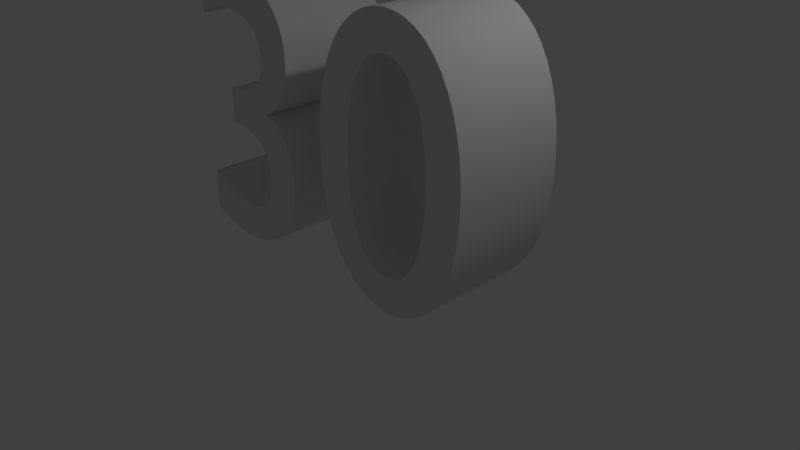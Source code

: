# Source: 30.blend  (saved by Blender 2.79.0; exported with 4.5.12 LTS)
import bpy
from mathutils import Matrix  # noqa: F401  (used for matrix-valued properties, if any)

bpy.ops.wm.read_factory_settings(use_empty=True)
scene = bpy.context.scene
scene.name = 'Scene'

# ---- collections
col_collection_1 = bpy.data.collections.new('Collection 1'); scene.collection.children.link(col_collection_1)

# ---- world
world_world = bpy.data.worlds.new('World'); scene.world = world_world
world_world.color = (0.05088, 0.05088, 0.05088)
world_world.use_sun_shadow = False
world_world.sun_shadow_jitter_overblur = 0.0
world_world.cycles.sampling_method = 'MANUAL'

# ---- cameras
cam_camera = bpy.data.cameras.new('Camera')
cam_camera.clip_end = 100.0
cam_camera.lens = 35.0
cam_camera.sensor_width = 32.0
cam_camera.sensor_height = 18.0
cam_camera.ortho_scale = 7.314
cam_camera.dof.focus_distance = 0.0
cam_camera.dof.aperture_fstop = 128.0

# ---- lights
light_lamp = bpy.data.lights.new('Lamp', 'POINT')
light_lamp.transmission_factor = 0.0
light_lamp.cutoff_distance = 30.0
light_lamp.energy = 100.0
light_lamp.shadow_buffer_clip_start = 1.001
light_lamp.shadow_soft_size = 0.1
light_lamp.shadow_maximum_resolution = 0.006
light_lamp.use_absolute_resolution = True

# ---- meshes
me_cutext_002 = bpy.data.meshes.new('CUText.002')
me_cutext_002.from_pydata([(0.978, -0.75, -0.03062), (0.8277, -0.75, 0.01171), (0.688, -0.75, 0.08078), (0.5598, -0.75, 0.1754), (0.4438, -0.75, 0.2943), (0.3408, -0.75, 0.4363), (0.2516, -0.75, 0.6001), (0.1768, -0.75, 0.7846), (0.1174, -0.75, 0.9886), (0.07395, -0.75, 1.211), (0.04734, -0.75, 1.45), (0.0383, -0.75, 1.705), (0.04734, -0.75, 1.96), (0.07395, -0.75, 2.199), (0.1174, -0.75, 2.421), (0.1768, -0.75, 2.625), (0.2516, -0.75, 2.81), (0.3408, -0.75, 2.974), (0.4438, -0.75, 3.116), (0.5598, -0.75, 3.235), (0.688, -0.75, 3.329), (0.8277, -0.75, 3.398), (0.978, -0.75, 3.441), (1.138, -0.75, 3.455), (1.299, -0.75, 3.441), (1.449, -0.75, 3.398), (1.589, -0.75, 3.329), (1.717, -0.75, 3.235), (1.833, -0.75, 3.116), (1.936, -0.75, 2.974), (2.025, -0.75, 2.81), (2.1, -0.75, 2.625), (2.159, -0.75, 2.421), (2.203, -0.75, 2.199), (2.229, -0.75, 1.96), (2.238, -0.75, 1.705), (2.229, -0.75, 1.45), (2.203, -0.75, 1.211), (2.159, -0.75, 0.9886), (2.1, -0.75, 0.7846), (2.025, -0.75, 0.6001), (1.936, -0.75, 0.4363), (1.833, -0.75, 0.2943), (1.717, -0.75, 0.1754), (1.589, -0.75, 0.08078), (1.449, -0.75, 0.01171), (1.299, -0.75, -0.03062), (1.138, -0.75, -0.045), (1.046, -0.75, 2.98), (0.9612, -0.75, 2.95), (0.8827, -0.75, 2.902), (0.8113, -0.75, 2.835), (0.7472, -0.75, 2.75), (0.6908, -0.75, 2.648), (0.6423, -0.75, 2.529), (0.602, -0.75, 2.394), (0.5702, -0.75, 2.243), (0.5471, -0.75, 2.078), (0.533, -0.75, 1.898), (0.5283, -0.75, 1.705), (0.533, -0.75, 1.512), (0.5471, -0.75, 1.332), (0.5702, -0.75, 1.167), (0.602, -0.75, 1.016), (0.6423, -0.75, 0.8814), (0.6908, -0.75, 0.7625), (0.7472, -0.75, 0.6603), (0.8113, -0.75, 0.5754), (0.8827, -0.75, 0.5083), (0.9612, -0.75, 0.4596), (1.046, -0.75, 0.43), (1.138, -0.75, 0.42), (1.23, -0.75, 0.43), (1.315, -0.75, 0.4596), (1.394, -0.75, 0.5083), (1.465, -0.75, 0.5754), (1.529, -0.75, 0.6603), (1.586, -0.75, 0.7625), (1.634, -0.75, 0.8814), (1.675, -0.75, 1.016), (1.706, -0.75, 1.167), (1.73, -0.75, 1.332), (1.744, -0.75, 1.512), (1.748, -0.75, 1.705), (1.744, -0.75, 1.898), (1.73, -0.75, 2.078), (1.706, -0.75, 2.243), (1.675, -0.75, 2.394), (1.634, -0.75, 2.529), (1.586, -0.75, 2.648), (1.529, -0.75, 2.75), (1.465, -0.75, 2.835), (1.394, -0.75, 2.902), (1.315, -0.75, 2.95), (1.23, -0.75, 2.98), (1.138, -0.75, 2.99), (-2.156, -0.75, 3.334), (-2.105, -0.75, 3.355), (-2.054, -0.75, 3.375), (-2.002, -0.75, 3.392), (-1.951, -0.75, 3.407), (-1.898, -0.75, 3.42), (-1.844, -0.75, 3.431), (-1.789, -0.75, 3.44), (-1.733, -0.75, 3.446), (-1.675, -0.75, 3.451), (-1.614, -0.75, 3.454), (-1.552, -0.75, 3.455), (-1.404, -0.75, 3.448), (-1.265, -0.75, 3.427), (-1.137, -0.75, 3.392), (-1.02, -0.75, 3.344), (-0.9142, -0.75, 3.284), (-0.8204, -0.75, 3.213), (-0.7394, -0.75, 3.129), (-0.6717, -0.75, 3.036), (-0.6179, -0.75, 2.932), (-0.5788, -0.75, 2.818), (-0.5548, -0.75, 2.696), (-0.5467, -0.75, 2.565), (-0.5493, -0.75, 2.473), (-0.5574, -0.75, 2.388), (-0.5711, -0.75, 2.309), (-0.5906, -0.75, 2.236), (-0.6161, -0.75, 2.167), (-0.6479, -0.75, 2.104), (-0.6862, -0.75, 2.045), (-0.7311, -0.75, 1.989), (-0.7829, -0.75, 1.938), (-0.8418, -0.75, 1.889), (-0.908, -0.75, 1.844), (-0.9817, -0.75, 1.8), (-0.9006, -0.75, 1.769), (-0.8273, -0.75, 1.728), (-0.7617, -0.75, 1.678), (-0.7036, -0.75, 1.621), (-0.6528, -0.75, 1.557), (-0.6092, -0.75, 1.487), (-0.5727, -0.75, 1.412), (-0.5432, -0.75, 1.332), (-0.5204, -0.75, 1.249), (-0.5044, -0.75, 1.164), (-0.4948, -0.75, 1.077), (-0.4917, -0.75, 0.99), (-0.5008, -0.75, 0.8415), (-0.5276, -0.75, 0.7015), (-0.5711, -0.75, 0.5709), (-0.6304, -0.75, 0.4506), (-0.7047, -0.75, 0.3412), (-0.7929, -0.75, 0.2438), (-0.8944, -0.75, 0.159), (-1.008, -0.75, 0.08778), (-1.133, -0.75, 0.03094), (-1.268, -0.75, -0.01069), (-1.413, -0.75, -0.03628), (-1.567, -0.75, -0.045), (-1.626, -0.75, -0.04355), (-1.685, -0.75, -0.03924), (-1.745, -0.75, -0.03211), (-1.805, -0.75, -0.02222), (-1.865, -0.75, -0.009627), (-1.925, -0.75, 0.005625), (-1.986, -0.75, 0.02348), (-2.047, -0.75, 0.04389), (-2.108, -0.75, 0.0668), (-2.169, -0.75, 0.09215), (-2.23, -0.75, 0.1199), (-2.292, -0.75, 0.15), (-2.292, -0.75, 0.68), (-2.227, -0.75, 0.6381), (-2.162, -0.75, 0.6), (-2.098, -0.75, 0.5655), (-2.035, -0.75, 0.5348), (-1.971, -0.75, 0.5078), (-1.908, -0.75, 0.4844), (-1.845, -0.75, 0.4646), (-1.782, -0.75, 0.4485), (-1.719, -0.75, 0.436), (-1.657, -0.75, 0.4271), (-1.594, -0.75, 0.4218), (-1.532, -0.75, 0.42), (-1.451, -0.75, 0.4244), (-1.375, -0.75, 0.4375), (-1.304, -0.75, 0.4588), (-1.24, -0.75, 0.488), (-1.182, -0.75, 0.5247), (-1.131, -0.75, 0.5688), (-1.087, -0.75, 0.6196), (-1.05, -0.75, 0.677), (-1.021, -0.75, 0.7406), (-0.9992, -0.75, 0.81), (-0.9861, -0.75, 0.885), (-0.9817, -0.75, 0.965), (-0.9868, -0.75, 1.047), (-1.002, -0.75, 1.125), (-1.028, -0.75, 1.199), (-1.063, -0.75, 1.267), (-1.109, -0.75, 1.329), (-1.165, -0.75, 1.385), (-1.231, -0.75, 1.433), (-1.307, -0.75, 1.473), (-1.393, -0.75, 1.504), (-1.489, -0.75, 1.525), (-1.595, -0.75, 1.535), (-1.712, -0.75, 1.535), (-1.712, -0.75, 1.985), (-1.604, -0.75, 1.989), (-1.505, -0.75, 2.0), (-1.416, -0.75, 2.019), (-1.337, -0.75, 2.044), (-1.266, -0.75, 2.077), (-1.205, -0.75, 2.116), (-1.154, -0.75, 2.162), (-1.112, -0.75, 2.214), (-1.079, -0.75, 2.272), (-1.055, -0.75, 2.336), (-1.041, -0.75, 2.405), (-1.037, -0.75, 2.48), (-1.041, -0.75, 2.556), (-1.055, -0.75, 2.627), (-1.078, -0.75, 2.693), (-1.11, -0.75, 2.752), (-1.149, -0.75, 2.806), (-1.197, -0.75, 2.853), (-1.252, -0.75, 2.894), (-1.314, -0.75, 2.928), (-1.383, -0.75, 2.955), (-1.458, -0.75, 2.974), (-1.539, -0.75, 2.986), (-1.627, -0.75, 2.99), (-1.672, -0.75, 2.989), (-1.718, -0.75, 2.987), (-1.762, -0.75, 2.982), (-1.807, -0.75, 2.976), (-1.852, -0.75, 2.967), (-1.898, -0.75, 2.957), (-1.945, -0.75, 2.944), (-1.993, -0.75, 2.929), (-2.043, -0.75, 2.912), (-2.095, -0.75, 2.892), (-2.149, -0.75, 2.87), (-2.207, -0.75, 2.845), (-2.207, -0.75, 3.31), (0.978, 0.75, -0.03062), (0.8277, 0.75, 0.01171), (0.688, 0.75, 0.08078), (0.5598, 0.75, 0.1754), (0.4438, 0.75, 0.2943), (0.3408, 0.75, 0.4363), (0.2516, 0.75, 0.6001), (0.1768, 0.75, 0.7846), (0.1174, 0.75, 0.9886), (0.07395, 0.75, 1.211), (0.04734, 0.75, 1.45), (0.0383, 0.75, 1.705), (0.04734, 0.75, 1.96), (0.07395, 0.75, 2.199), (0.1174, 0.75, 2.421), (0.1768, 0.75, 2.625), (0.2516, 0.75, 2.81), (0.3408, 0.75, 2.974), (0.4438, 0.75, 3.116), (0.5598, 0.75, 3.235), (0.688, 0.75, 3.329), (0.8277, 0.75, 3.398), (0.978, 0.75, 3.441), (1.138, 0.75, 3.455), (1.299, 0.75, 3.441), (1.449, 0.75, 3.398), (1.589, 0.75, 3.329), (1.717, 0.75, 3.235), (1.833, 0.75, 3.116), (1.936, 0.75, 2.974), (2.025, 0.75, 2.81), (2.1, 0.75, 2.625), (2.159, 0.75, 2.421), (2.203, 0.75, 2.199), (2.229, 0.75, 1.96), (2.238, 0.75, 1.705), (2.229, 0.75, 1.45), (2.203, 0.75, 1.211), (2.159, 0.75, 0.9886), (2.1, 0.75, 0.7846), (2.025, 0.75, 0.6001), (1.936, 0.75, 0.4363), (1.833, 0.75, 0.2943), (1.717, 0.75, 0.1754), (1.589, 0.75, 0.08078), (1.449, 0.75, 0.01171), (1.299, 0.75, -0.03062), (1.138, 0.75, -0.045), (1.046, 0.75, 2.98), (0.9612, 0.75, 2.95), (0.8827, 0.75, 2.902), (0.8113, 0.75, 2.835), (0.7472, 0.75, 2.75), (0.6908, 0.75, 2.648), (0.6423, 0.75, 2.529), (0.602, 0.75, 2.394), (0.5702, 0.75, 2.243), (0.5471, 0.75, 2.078), (0.533, 0.75, 1.898), (0.5283, 0.75, 1.705), (0.533, 0.75, 1.512), (0.5471, 0.75, 1.332), (0.5702, 0.75, 1.167), (0.602, 0.75, 1.016), (0.6423, 0.75, 0.8814), (0.6908, 0.75, 0.7625), (0.7472, 0.75, 0.6603), (0.8113, 0.75, 0.5754), (0.8827, 0.75, 0.5083), (0.9612, 0.75, 0.4596), (1.046, 0.75, 0.43), (1.138, 0.75, 0.42), (1.23, 0.75, 0.43), (1.315, 0.75, 0.4596), (1.394, 0.75, 0.5083), (1.465, 0.75, 0.5754), (1.529, 0.75, 0.6603), (1.586, 0.75, 0.7625), (1.634, 0.75, 0.8814), (1.675, 0.75, 1.016), (1.706, 0.75, 1.167), (1.73, 0.75, 1.332), (1.744, 0.75, 1.512), (1.748, 0.75, 1.705), (1.744, 0.75, 1.898), (1.73, 0.75, 2.078), (1.706, 0.75, 2.243), (1.675, 0.75, 2.394), (1.634, 0.75, 2.529), (1.586, 0.75, 2.648), (1.529, 0.75, 2.75), (1.465, 0.75, 2.835), (1.394, 0.75, 2.902), (1.315, 0.75, 2.95), (1.23, 0.75, 2.98), (1.138, 0.75, 2.99), (-2.156, 0.75, 3.334), (-2.105, 0.75, 3.355), (-2.054, 0.75, 3.375), (-2.002, 0.75, 3.392), (-1.951, 0.75, 3.407), (-1.898, 0.75, 3.42), (-1.844, 0.75, 3.431), (-1.789, 0.75, 3.44), (-1.733, 0.75, 3.446), (-1.675, 0.75, 3.451), (-1.614, 0.75, 3.454), (-1.552, 0.75, 3.455), (-1.404, 0.75, 3.448), (-1.265, 0.75, 3.427), (-1.137, 0.75, 3.392), (-1.02, 0.75, 3.344), (-0.9142, 0.75, 3.284), (-0.8204, 0.75, 3.213), (-0.7394, 0.75, 3.129), (-0.6717, 0.75, 3.036), (-0.6179, 0.75, 2.932), (-0.5788, 0.75, 2.818), (-0.5548, 0.75, 2.696), (-0.5467, 0.75, 2.565), (-0.5493, 0.75, 2.473), (-0.5574, 0.75, 2.388), (-0.5711, 0.75, 2.309), (-0.5906, 0.75, 2.236), (-0.6161, 0.75, 2.167), (-0.6479, 0.75, 2.104), (-0.6862, 0.75, 2.045), (-0.7311, 0.75, 1.989), (-0.7829, 0.75, 1.938), (-0.8418, 0.75, 1.889), (-0.908, 0.75, 1.844), (-0.9817, 0.75, 1.8), (-0.9006, 0.75, 1.769), (-0.8273, 0.75, 1.728), (-0.7617, 0.75, 1.678), (-0.7036, 0.75, 1.621), (-0.6528, 0.75, 1.557), (-0.6092, 0.75, 1.487), (-0.5727, 0.75, 1.412), (-0.5432, 0.75, 1.332), (-0.5204, 0.75, 1.249), (-0.5044, 0.75, 1.164), (-0.4948, 0.75, 1.077), (-0.4917, 0.75, 0.99), (-0.5008, 0.75, 0.8415), (-0.5276, 0.75, 0.7015), (-0.5711, 0.75, 0.5709), (-0.6304, 0.75, 0.4506), (-0.7047, 0.75, 0.3412), (-0.7929, 0.75, 0.2438), (-0.8944, 0.75, 0.159), (-1.008, 0.75, 0.08778), (-1.133, 0.75, 0.03094), (-1.268, 0.75, -0.01069), (-1.413, 0.75, -0.03628), (-1.567, 0.75, -0.045), (-1.626, 0.75, -0.04355), (-1.685, 0.75, -0.03924), (-1.745, 0.75, -0.03211), (-1.805, 0.75, -0.02222), (-1.865, 0.75, -0.009627), (-1.925, 0.75, 0.005625), (-1.986, 0.75, 0.02348), (-2.047, 0.75, 0.04389), (-2.108, 0.75, 0.0668), (-2.169, 0.75, 0.09215), (-2.23, 0.75, 0.1199), (-2.292, 0.75, 0.15), (-2.292, 0.75, 0.68), (-2.227, 0.75, 0.6381), (-2.162, 0.75, 0.6), (-2.098, 0.75, 0.5655), (-2.035, 0.75, 0.5348), (-1.971, 0.75, 0.5078), (-1.908, 0.75, 0.4844), (-1.845, 0.75, 0.4646), (-1.782, 0.75, 0.4485), (-1.719, 0.75, 0.436), (-1.657, 0.75, 0.4271), (-1.594, 0.75, 0.4218), (-1.532, 0.75, 0.42), (-1.451, 0.75, 0.4244), (-1.375, 0.75, 0.4375), (-1.304, 0.75, 0.4588), (-1.24, 0.75, 0.488), (-1.182, 0.75, 0.5247), (-1.131, 0.75, 0.5688), (-1.087, 0.75, 0.6196), (-1.05, 0.75, 0.677), (-1.021, 0.75, 0.7406), (-0.9992, 0.75, 0.81), (-0.9861, 0.75, 0.885), (-0.9817, 0.75, 0.965), (-0.9868, 0.75, 1.047), (-1.002, 0.75, 1.125), (-1.028, 0.75, 1.199), (-1.063, 0.75, 1.267), (-1.109, 0.75, 1.329), (-1.165, 0.75, 1.385), (-1.231, 0.75, 1.433), (-1.307, 0.75, 1.473), (-1.393, 0.75, 1.504), (-1.489, 0.75, 1.525), (-1.595, 0.75, 1.535), (-1.712, 0.75, 1.535), (-1.712, 0.75, 1.985), (-1.604, 0.75, 1.989), (-1.505, 0.75, 2.0), (-1.416, 0.75, 2.019), (-1.337, 0.75, 2.044), (-1.266, 0.75, 2.077), (-1.205, 0.75, 2.116), (-1.154, 0.75, 2.162), (-1.112, 0.75, 2.214), (-1.079, 0.75, 2.272), (-1.055, 0.75, 2.336), (-1.041, 0.75, 2.405), (-1.037, 0.75, 2.48), (-1.041, 0.75, 2.556), (-1.055, 0.75, 2.627), (-1.078, 0.75, 2.693), (-1.11, 0.75, 2.752), (-1.149, 0.75, 2.806), (-1.197, 0.75, 2.853), (-1.252, 0.75, 2.894), (-1.314, 0.75, 2.928), (-1.383, 0.75, 2.955), (-1.458, 0.75, 2.974), (-1.539, 0.75, 2.986), (-1.627, 0.75, 2.99), (-1.672, 0.75, 2.989), (-1.718, 0.75, 2.987), (-1.762, 0.75, 2.982), (-1.807, 0.75, 2.976), (-1.852, 0.75, 2.967), (-1.898, 0.75, 2.957), (-1.945, 0.75, 2.944), (-1.993, 0.75, 2.929), (-2.043, 0.75, 2.912), (-2.095, 0.75, 2.892), (-2.149, 0.75, 2.87), (-2.207, 0.75, 2.845), (-2.207, 0.75, 3.31), (-2.156, 0.75, 3.334), (-2.156, -0.75, 3.334), (-2.105, 0.75, 3.355), (-2.105, -0.75, 3.355), (-2.054, 0.75, 3.375), (-2.054, -0.75, 3.375), (-2.002, 0.75, 3.392), (-2.002, -0.75, 3.392), (-1.951, 0.75, 3.407), (-1.951, -0.75, 3.407), (-1.898, 0.75, 3.42), (-1.898, -0.75, 3.42), (-1.844, 0.75, 3.431), (-1.844, -0.75, 3.431), (-1.789, 0.75, 3.44), (-1.789, -0.75, 3.44), (-1.733, 0.75, 3.446), (-1.733, -0.75, 3.446), (-1.675, 0.75, 3.451), (-1.675, -0.75, 3.451), (-1.614, 0.75, 3.454), (-1.614, -0.75, 3.454), (-1.552, 0.75, 3.455), (-1.552, -0.75, 3.455), (-1.404, 0.75, 3.448), (-1.404, -0.75, 3.448), (-1.265, 0.75, 3.427), (-1.265, -0.75, 3.427), (-1.137, 0.75, 3.392), (-1.137, -0.75, 3.392), (-1.02, 0.75, 3.344), (-1.02, -0.75, 3.344), (-0.9142, 0.75, 3.284), (-0.9142, -0.75, 3.284), (-0.8204, 0.75, 3.213), (-0.8204, -0.75, 3.213), (-0.7394, 0.75, 3.129), (-0.7394, -0.75, 3.129), (-0.6717, 0.75, 3.036), (-0.6717, -0.75, 3.036), (-0.6179, 0.75, 2.932), (-0.6179, -0.75, 2.932), (-0.5788, 0.75, 2.818), (-0.5788, -0.75, 2.818), (-0.5548, 0.75, 2.696), (-0.5548, -0.75, 2.696), (-0.5467, 0.75, 2.565), (-0.5467, -0.75, 2.565), (-0.5493, 0.75, 2.473), (-0.5493, -0.75, 2.473), (-0.5574, 0.75, 2.388), (-0.5574, -0.75, 2.388), (-0.5711, 0.75, 2.309), (-0.5711, -0.75, 2.309), (-0.5906, 0.75, 2.236), (-0.5906, -0.75, 2.236), (-0.6161, 0.75, 2.167), (-0.6161, -0.75, 2.167), (-0.6479, 0.75, 2.104), (-0.6479, -0.75, 2.104), (-0.6862, 0.75, 2.045), (-0.6862, -0.75, 2.045), (-0.7311, 0.75, 1.989), (-0.7311, -0.75, 1.989), (-0.7829, 0.75, 1.938), (-0.7829, -0.75, 1.938), (-0.8418, 0.75, 1.889), (-0.8418, -0.75, 1.889), (-0.908, 0.75, 1.844), (-0.908, -0.75, 1.844), (-0.9817, 0.75, 1.8), (-0.9817, -0.75, 1.8), (-0.9006, 0.75, 1.769), (-0.9006, -0.75, 1.769), (-0.8273, 0.75, 1.728), (-0.8273, -0.75, 1.728), (-0.7617, 0.75, 1.678), (-0.7617, -0.75, 1.678), (-0.7036, 0.75, 1.621), (-0.7036, -0.75, 1.621), (-0.6528, 0.75, 1.557), (-0.6528, -0.75, 1.557), (-0.6092, 0.75, 1.487), (-0.6092, -0.75, 1.487), (-0.5727, 0.75, 1.412), (-0.5727, -0.75, 1.412), (-0.5432, 0.75, 1.332), (-0.5432, -0.75, 1.332), (-0.5204, 0.75, 1.249), (-0.5204, -0.75, 1.249), (-0.5044, 0.75, 1.164), (-0.5044, -0.75, 1.164), (-0.4948, 0.75, 1.077), (-0.4948, -0.75, 1.077), (-0.4917, 0.75, 0.99), (-0.4917, -0.75, 0.99), (-0.5008, 0.75, 0.8415), (-0.5008, -0.75, 0.8415), (-0.5276, 0.75, 0.7015), (-0.5276, -0.75, 0.7015), (-0.5711, 0.75, 0.5709), (-0.5711, -0.75, 0.5709), (-0.6304, 0.75, 0.4506), (-0.6304, -0.75, 0.4506), (-0.7047, 0.75, 0.3412), (-0.7047, -0.75, 0.3412), (-0.7929, 0.75, 0.2438), (-0.7929, -0.75, 0.2438), (-0.8944, 0.75, 0.159), (-0.8944, -0.75, 0.159), (-1.008, 0.75, 0.08778), (-1.008, -0.75, 0.08778), (-1.133, 0.75, 0.03094), (-1.133, -0.75, 0.03094), (-1.268, 0.75, -0.01069), (-1.268, -0.75, -0.01069), (-1.413, 0.75, -0.03628), (-1.413, -0.75, -0.03628), (-1.567, 0.75, -0.045), (-1.567, -0.75, -0.045), (-1.626, 0.75, -0.04355), (-1.626, -0.75, -0.04355), (-1.685, 0.75, -0.03924), (-1.685, -0.75, -0.03924), (-1.745, 0.75, -0.03211), (-1.745, -0.75, -0.03211), (-1.805, 0.75, -0.02222), (-1.805, -0.75, -0.02222), (-1.865, 0.75, -0.009627), (-1.865, -0.75, -0.009627), (-1.925, 0.75, 0.005625), (-1.925, -0.75, 0.005625), (-1.986, 0.75, 0.02348), (-1.986, -0.75, 0.02348), (-2.047, 0.75, 0.04389), (-2.047, -0.75, 0.04389), (-2.108, 0.75, 0.0668), (-2.108, -0.75, 0.0668), (-2.169, 0.75, 0.09215), (-2.169, -0.75, 0.09215), (-2.23, 0.75, 0.1199), (-2.23, -0.75, 0.1199), (-2.292, 0.75, 0.15), (-2.292, -0.75, 0.15), (-2.292, 0.75, 0.68), (-2.292, -0.75, 0.68), (-2.227, 0.75, 0.6381), (-2.227, -0.75, 0.6381), (-2.162, 0.75, 0.6), (-2.162, -0.75, 0.6), (-2.098, 0.75, 0.5655), (-2.098, -0.75, 0.5655), (-2.035, 0.75, 0.5348), (-2.035, -0.75, 0.5348), (-1.971, 0.75, 0.5078), (-1.971, -0.75, 0.5078), (-1.908, 0.75, 0.4844), (-1.908, -0.75, 0.4844), (-1.845, 0.75, 0.4646), (-1.845, -0.75, 0.4646), (-1.782, 0.75, 0.4485), (-1.782, -0.75, 0.4485), (-1.719, 0.75, 0.436), (-1.719, -0.75, 0.436), (-1.657, 0.75, 0.4271), (-1.657, -0.75, 0.4271), (-1.594, 0.75, 0.4218), (-1.594, -0.75, 0.4218), (-1.532, 0.75, 0.42), (-1.532, -0.75, 0.42), (-1.451, 0.75, 0.4244), (-1.451, -0.75, 0.4244), (-1.375, 0.75, 0.4375), (-1.375, -0.75, 0.4375), (-1.304, 0.75, 0.4588), (-1.304, -0.75, 0.4588), (-1.24, 0.75, 0.488), (-1.24, -0.75, 0.488), (-1.182, 0.75, 0.5247), (-1.182, -0.75, 0.5247), (-1.131, 0.75, 0.5688), (-1.131, -0.75, 0.5688), (-1.087, 0.75, 0.6196), (-1.087, -0.75, 0.6196), (-1.05, 0.75, 0.677), (-1.05, -0.75, 0.677), (-1.021, 0.75, 0.7406), (-1.021, -0.75, 0.7406), (-0.9992, 0.75, 0.81), (-0.9992, -0.75, 0.81), (-0.9861, 0.75, 0.885), (-0.9861, -0.75, 0.885), (-0.9817, 0.75, 0.965), (-0.9817, -0.75, 0.965), (-0.9868, 0.75, 1.047), (-0.9868, -0.75, 1.047), (-1.002, 0.75, 1.125), (-1.002, -0.75, 1.125), (-1.028, 0.75, 1.199), (-1.028, -0.75, 1.199), (-1.063, 0.75, 1.267), (-1.063, -0.75, 1.267), (-1.109, 0.75, 1.329), (-1.109, -0.75, 1.329), (-1.165, 0.75, 1.385), (-1.165, -0.75, 1.385), (-1.231, 0.75, 1.433), (-1.231, -0.75, 1.433), (-1.307, 0.75, 1.473), (-1.307, -0.75, 1.473), (-1.393, 0.75, 1.504), (-1.393, -0.75, 1.504), (-1.489, 0.75, 1.525), (-1.489, -0.75, 1.525), (-1.595, 0.75, 1.535), (-1.595, -0.75, 1.535), (-1.712, 0.75, 1.535), (-1.712, -0.75, 1.535), (-1.712, 0.75, 1.985), (-1.712, -0.75, 1.985), (-1.604, 0.75, 1.989), (-1.604, -0.75, 1.989), (-1.505, 0.75, 2.0), (-1.505, -0.75, 2.0), (-1.416, 0.75, 2.019), (-1.416, -0.75, 2.019), (-1.337, 0.75, 2.044), (-1.337, -0.75, 2.044), (-1.266, 0.75, 2.077), (-1.266, -0.75, 2.077), (-1.205, 0.75, 2.116), (-1.205, -0.75, 2.116), (-1.154, 0.75, 2.162), (-1.154, -0.75, 2.162), (-1.112, 0.75, 2.214), (-1.112, -0.75, 2.214), (-1.079, 0.75, 2.272), (-1.079, -0.75, 2.272), (-1.055, 0.75, 2.336), (-1.055, -0.75, 2.336), (-1.041, 0.75, 2.405), (-1.041, -0.75, 2.405), (-1.037, 0.75, 2.48), (-1.037, -0.75, 2.48), (-1.041, 0.75, 2.556), (-1.041, -0.75, 2.556), (-1.055, 0.75, 2.627), (-1.055, -0.75, 2.627), (-1.078, 0.75, 2.693), (-1.078, -0.75, 2.693), (-1.11, 0.75, 2.752), (-1.11, -0.75, 2.752), (-1.149, 0.75, 2.806), (-1.149, -0.75, 2.806), (-1.197, 0.75, 2.853), (-1.197, -0.75, 2.853), (-1.252, 0.75, 2.894), (-1.252, -0.75, 2.894), (-1.314, 0.75, 2.928), (-1.314, -0.75, 2.928), (-1.383, 0.75, 2.955), (-1.383, -0.75, 2.955), (-1.458, 0.75, 2.974), (-1.458, -0.75, 2.974), (-1.539, 0.75, 2.986), (-1.539, -0.75, 2.986), (-1.627, 0.75, 2.99), (-1.627, -0.75, 2.99), (-1.672, 0.75, 2.989), (-1.672, -0.75, 2.989), (-1.718, 0.75, 2.987), (-1.718, -0.75, 2.987), (-1.762, 0.75, 2.982), (-1.762, -0.75, 2.982), (-1.807, 0.75, 2.976), (-1.807, -0.75, 2.976), (-1.852, 0.75, 2.967), (-1.852, -0.75, 2.967), (-1.898, 0.75, 2.957), (-1.898, -0.75, 2.957), (-1.945, 0.75, 2.944), (-1.945, -0.75, 2.944), (-1.993, 0.75, 2.929), (-1.993, -0.75, 2.929), (-2.043, 0.75, 2.912), (-2.043, -0.75, 2.912), (-2.095, 0.75, 2.892), (-2.095, -0.75, 2.892), (-2.149, 0.75, 2.87), (-2.149, -0.75, 2.87), (-2.207, 0.75, 2.845), (-2.207, -0.75, 2.845), (-2.207, 0.75, 3.31), (-2.207, -0.75, 3.31), (0.978, 0.75, -0.03062), (0.978, -0.75, -0.03062), (0.8277, 0.75, 0.01171), (0.8277, -0.75, 0.01171), (0.688, 0.75, 0.08078), (0.688, -0.75, 0.08078), (0.5598, 0.75, 0.1754), (0.5598, -0.75, 0.1754), (0.4438, 0.75, 0.2943), (0.4438, -0.75, 0.2943), (0.3408, 0.75, 0.4363), (0.3408, -0.75, 0.4363), (0.2516, 0.75, 0.6001), (0.2516, -0.75, 0.6001), (0.1768, 0.75, 0.7846), (0.1768, -0.75, 0.7846), (0.1174, 0.75, 0.9886), (0.1174, -0.75, 0.9886), (0.07395, 0.75, 1.211), (0.07395, -0.75, 1.211), (0.04734, 0.75, 1.45), (0.04734, -0.75, 1.45), (0.0383, 0.75, 1.705), (0.0383, -0.75, 1.705), (0.04734, 0.75, 1.96), (0.04734, -0.75, 1.96), (0.07395, 0.75, 2.199), (0.07395, -0.75, 2.199), (0.1174, 0.75, 2.421), (0.1174, -0.75, 2.421), (0.1768, 0.75, 2.625), (0.1768, -0.75, 2.625), (0.2516, 0.75, 2.81), (0.2516, -0.75, 2.81), (0.3408, 0.75, 2.974), (0.3408, -0.75, 2.974), (0.4438, 0.75, 3.116), (0.4438, -0.75, 3.116), (0.5598, 0.75, 3.235), (0.5598, -0.75, 3.235), (0.688, 0.75, 3.329), (0.688, -0.75, 3.329), (0.8277, 0.75, 3.398), (0.8277, -0.75, 3.398), (0.978, 0.75, 3.441), (0.978, -0.75, 3.441), (1.138, 0.75, 3.455), (1.138, -0.75, 3.455), (1.299, 0.75, 3.441), (1.299, -0.75, 3.441), (1.449, 0.75, 3.398), (1.449, -0.75, 3.398), (1.589, 0.75, 3.329), (1.589, -0.75, 3.329), (1.717, 0.75, 3.235), (1.717, -0.75, 3.235), (1.833, 0.75, 3.116), (1.833, -0.75, 3.116), (1.936, 0.75, 2.974), (1.936, -0.75, 2.974), (2.025, 0.75, 2.81), (2.025, -0.75, 2.81), (2.1, 0.75, 2.625), (2.1, -0.75, 2.625), (2.159, 0.75, 2.421), (2.159, -0.75, 2.421), (2.203, 0.75, 2.199), (2.203, -0.75, 2.199), (2.229, 0.75, 1.96), (2.229, -0.75, 1.96), (2.238, 0.75, 1.705), (2.238, -0.75, 1.705), (2.229, 0.75, 1.45), (2.229, -0.75, 1.45), (2.203, 0.75, 1.211), (2.203, -0.75, 1.211), (2.159, 0.75, 0.9886), (2.159, -0.75, 0.9886), (2.1, 0.75, 0.7846), (2.1, -0.75, 0.7846), (2.025, 0.75, 0.6001), (2.025, -0.75, 0.6001), (1.936, 0.75, 0.4363), (1.936, -0.75, 0.4363), (1.833, 0.75, 0.2943), (1.833, -0.75, 0.2943), (1.717, 0.75, 0.1754), (1.717, -0.75, 0.1754), (1.589, 0.75, 0.08078), (1.589, -0.75, 0.08078), (1.449, 0.75, 0.01171), (1.449, -0.75, 0.01171), (1.299, 0.75, -0.03062), (1.299, -0.75, -0.03062), (1.138, 0.75, -0.045), (1.138, -0.75, -0.045), (1.046, 0.75, 2.98), (1.046, -0.75, 2.98), (0.9612, 0.75, 2.95), (0.9612, -0.75, 2.95), (0.8827, 0.75, 2.902), (0.8827, -0.75, 2.902), (0.8113, 0.75, 2.835), (0.8113, -0.75, 2.835), (0.7472, 0.75, 2.75), (0.7472, -0.75, 2.75), (0.6908, 0.75, 2.648), (0.6908, -0.75, 2.648), (0.6423, 0.75, 2.529), (0.6423, -0.75, 2.529), (0.602, 0.75, 2.394), (0.602, -0.75, 2.394), (0.5702, 0.75, 2.243), (0.5702, -0.75, 2.243), (0.5471, 0.75, 2.078), (0.5471, -0.75, 2.078), (0.533, 0.75, 1.898), (0.533, -0.75, 1.898), (0.5283, 0.75, 1.705), (0.5283, -0.75, 1.705), (0.533, 0.75, 1.512), (0.533, -0.75, 1.512), (0.5471, 0.75, 1.332), (0.5471, -0.75, 1.332), (0.5702, 0.75, 1.167), (0.5702, -0.75, 1.167), (0.602, 0.75, 1.016), (0.602, -0.75, 1.016), (0.6423, 0.75, 0.8814), (0.6423, -0.75, 0.8814), (0.6908, 0.75, 0.7625), (0.6908, -0.75, 0.7625), (0.7472, 0.75, 0.6603), (0.7472, -0.75, 0.6603), (0.8113, 0.75, 0.5754), (0.8113, -0.75, 0.5754), (0.8827, 0.75, 0.5083), (0.8827, -0.75, 0.5083), (0.9612, 0.75, 0.4596), (0.9612, -0.75, 0.4596), (1.046, 0.75, 0.43), (1.046, -0.75, 0.43), (1.138, 0.75, 0.42), (1.138, -0.75, 0.42), (1.23, 0.75, 0.43), (1.23, -0.75, 0.43), (1.315, 0.75, 0.4596), (1.315, -0.75, 0.4596), (1.394, 0.75, 0.5083), (1.394, -0.75, 0.5083), (1.465, 0.75, 0.5754), (1.465, -0.75, 0.5754), (1.529, 0.75, 0.6603), (1.529, -0.75, 0.6603), (1.586, 0.75, 0.7625), (1.586, -0.75, 0.7625), (1.634, 0.75, 0.8814), (1.634, -0.75, 0.8814), (1.675, 0.75, 1.016), (1.675, -0.75, 1.016), (1.706, 0.75, 1.167), (1.706, -0.75, 1.167), (1.73, 0.75, 1.332), (1.73, -0.75, 1.332), (1.744, 0.75, 1.512), (1.744, -0.75, 1.512), (1.748, 0.75, 1.705), (1.748, -0.75, 1.705), (1.744, 0.75, 1.898), (1.744, -0.75, 1.898), (1.73, 0.75, 2.078), (1.73, -0.75, 2.078), (1.706, 0.75, 2.243), (1.706, -0.75, 2.243), (1.675, 0.75, 2.394), (1.675, -0.75, 2.394), (1.634, 0.75, 2.529), (1.634, -0.75, 2.529), (1.586, 0.75, 2.648), (1.586, -0.75, 2.648), (1.529, 0.75, 2.75), (1.529, -0.75, 2.75), (1.465, 0.75, 2.835), (1.465, -0.75, 2.835), (1.394, 0.75, 2.902), (1.394, -0.75, 2.902), (1.315, 0.75, 2.95), (1.315, -0.75, 2.95), (1.23, 0.75, 2.98), (1.23, -0.75, 2.98), (1.138, 0.75, 2.99), (1.138, -0.75, 2.99)], [], [(22, 24, 23), (22, 25, 24), (21, 25, 22), (21, 26, 25), (20, 26, 21), (20, 27, 26), (19, 27, 20), (18, 27, 19), (18, 28, 27), (17, 28, 18), (17, 95, 28), (95, 29, 28), (17, 48, 95), (94, 29, 95), (17, 49, 48), (93, 29, 94), (16, 49, 17), (93, 30, 29), (16, 50, 49), (92, 30, 93), (16, 51, 50), (91, 30, 92), (16, 52, 51), (90, 30, 91), (15, 52, 16), (90, 31, 30), (15, 53, 52), (89, 31, 90), (15, 54, 53), (88, 31, 89), (14, 54, 15), (88, 32, 31), (14, 55, 54), (87, 32, 88), (13, 55, 14), (87, 33, 32), (13, 56, 55), (86, 33, 87), (13, 57, 56), (85, 33, 86), (12, 57, 13), (85, 34, 33), (12, 58, 57), (84, 34, 85), (11, 58, 12), (84, 35, 34), (11, 59, 58), (83, 35, 84), (10, 59, 11), (10, 60, 59), (82, 35, 83), (82, 36, 35), (10, 61, 60), (81, 36, 82), (9, 61, 10), (81, 37, 36), (9, 62, 61), (80, 37, 81), (8, 62, 9), (80, 38, 37), (79, 38, 80), (8, 63, 62), (78, 38, 79), (8, 64, 63), (7, 64, 8), (78, 39, 38), (77, 39, 78), (7, 65, 64), (6, 65, 7), (77, 40, 39), (76, 40, 77), (6, 66, 65), (75, 40, 76), (6, 67, 66), (5, 67, 6), (75, 41, 40), (74, 41, 75), (5, 68, 67), (73, 41, 74), (5, 69, 68), (72, 41, 73), (5, 70, 69), (4, 70, 5), (72, 42, 41), (71, 42, 72), (4, 71, 70), (4, 42, 71), (3, 42, 4), (3, 43, 42), (2, 43, 3), (2, 44, 43), (1, 44, 2), (1, 45, 44), (0, 45, 1), (0, 46, 45), (47, 46, 0), (106, 108, 107), (105, 108, 106), (104, 108, 105), (104, 109, 108), (103, 109, 104), (102, 109, 103), (101, 109, 102), (101, 110, 109), (100, 110, 101), (99, 110, 100), (98, 110, 99), (98, 111, 110), (97, 111, 98), (96, 111, 97), (96, 112, 111), (242, 112, 96), (241, 240, 242), (240, 239, 242), (239, 238, 242), (238, 237, 242), (237, 112, 242), (237, 236, 112), (236, 235, 112), (235, 113, 112), (235, 234, 113), (234, 233, 113), (233, 114, 113), (233, 232, 114), (232, 231, 114), (231, 230, 114), (230, 115, 114), (230, 229, 115), (229, 228, 115), (228, 116, 115), (227, 116, 228), (226, 116, 227), (225, 116, 226), (225, 117, 116), (224, 117, 225), (223, 117, 224), (222, 117, 223), (222, 118, 117), (221, 118, 222), (220, 118, 221), (220, 119, 118), (219, 119, 220), (218, 119, 219), (218, 120, 119), (217, 120, 218), (216, 120, 217), (216, 121, 120), (215, 121, 216), (215, 122, 121), (214, 122, 215), (214, 123, 122), (213, 123, 214), (213, 124, 123), (212, 124, 213), (212, 125, 124), (211, 125, 212), (210, 125, 211), (210, 126, 125), (209, 126, 210), (209, 127, 126), (208, 127, 209), (207, 127, 208), (206, 127, 207), (206, 128, 127), (205, 128, 206), (204, 128, 205), (204, 129, 128), (204, 130, 129), (204, 131, 130), (204, 132, 131), (204, 133, 132), (204, 134, 133), (204, 135, 134), (204, 136, 135), (204, 203, 136), (203, 137, 136), (202, 137, 203), (201, 137, 202), (200, 137, 201), (200, 138, 137), (199, 138, 200), (198, 138, 199), (198, 139, 138), (197, 139, 198), (197, 140, 139), (196, 140, 197), (195, 140, 196), (195, 141, 140), (194, 141, 195), (194, 142, 141), (193, 142, 194), (193, 143, 142), (192, 143, 193), (192, 144, 143), (191, 144, 192), (190, 144, 191), (190, 145, 144), (189, 145, 190), (188, 145, 189), (188, 146, 145), (167, 169, 168), (187, 146, 188), (167, 170, 169), (186, 146, 187), (167, 171, 170), (186, 147, 146), (185, 147, 186), (167, 172, 171), (167, 173, 172), (184, 147, 185), (167, 174, 173), (183, 147, 184), (167, 175, 174), (167, 176, 175), (182, 147, 183), (182, 148, 147), (167, 177, 176), (181, 148, 182), (167, 178, 177), (167, 179, 178), (180, 148, 181), (167, 180, 179), (167, 148, 180), (167, 149, 148), (167, 150, 149), (167, 151, 150), (166, 151, 167), (165, 151, 166), (164, 151, 165), (164, 152, 151), (163, 152, 164), (162, 152, 163), (162, 153, 152), (161, 153, 162), (160, 153, 161), (159, 153, 160), (159, 154, 153), (158, 154, 159), (157, 154, 158), (157, 155, 154), (156, 155, 157), (267, 265, 266), (268, 265, 267), (268, 264, 265), (269, 264, 268), (269, 263, 264), (270, 263, 269), (270, 262, 263), (270, 261, 262), (271, 261, 270), (271, 260, 261), (338, 260, 271), (272, 338, 271), (291, 260, 338), (272, 337, 338), (292, 260, 291), (272, 336, 337), (292, 259, 260), (273, 336, 272), (293, 259, 292), (273, 335, 336), (294, 259, 293), (273, 334, 335), (295, 259, 294), (273, 333, 334), (295, 258, 259), (274, 333, 273), (296, 258, 295), (274, 332, 333), (297, 258, 296), (274, 331, 332), (297, 257, 258), (275, 331, 274), (298, 257, 297), (275, 330, 331), (298, 256, 257), (276, 330, 275), (299, 256, 298), (276, 329, 330), (300, 256, 299), (276, 328, 329), (300, 255, 256), (277, 328, 276), (301, 255, 300), (277, 327, 328), (301, 254, 255), (278, 327, 277), (302, 254, 301), (278, 326, 327), (302, 253, 254), (303, 253, 302), (278, 325, 326), (279, 325, 278), (304, 253, 303), (279, 324, 325), (304, 252, 253), (280, 324, 279), (305, 252, 304), (280, 323, 324), (305, 251, 252), (281, 323, 280), (281, 322, 323), (306, 251, 305), (281, 321, 322), (307, 251, 306), (307, 250, 251), (282, 321, 281), (282, 320, 321), (308, 250, 307), (308, 249, 250), (283, 320, 282), (283, 319, 320), (309, 249, 308), (283, 318, 319), (310, 249, 309), (310, 248, 249), (284, 318, 283), (284, 317, 318), (311, 248, 310), (284, 316, 317), (312, 248, 311), (284, 315, 316), (313, 248, 312), (313, 247, 248), (285, 315, 284), (285, 314, 315), (314, 247, 313), (285, 247, 314), (285, 246, 247), (286, 246, 285), (286, 245, 246), (287, 245, 286), (287, 244, 245), (288, 244, 287), (288, 243, 244), (289, 243, 288), (289, 290, 243), (351, 349, 350), (351, 348, 349), (351, 347, 348), (352, 347, 351), (352, 346, 347), (352, 345, 346), (352, 344, 345), (353, 344, 352), (353, 343, 344), (353, 342, 343), (353, 341, 342), (354, 341, 353), (354, 340, 341), (354, 339, 340), (355, 339, 354), (355, 485, 339), (483, 484, 485), (482, 483, 485), (481, 482, 485), (480, 481, 485), (355, 480, 485), (479, 480, 355), (478, 479, 355), (356, 478, 355), (477, 478, 356), (476, 477, 356), (357, 476, 356), (475, 476, 357), (474, 475, 357), (473, 474, 357), (358, 473, 357), (472, 473, 358), (471, 472, 358), (359, 471, 358), (359, 470, 471), (359, 469, 470), (359, 468, 469), (360, 468, 359), (360, 467, 468), (360, 466, 467), (360, 465, 466), (361, 465, 360), (361, 464, 465), (361, 463, 464), (362, 463, 361), (362, 462, 463), (362, 461, 462), (363, 461, 362), (363, 460, 461), (363, 459, 460), (364, 459, 363), (364, 458, 459), (365, 458, 364), (365, 457, 458), (366, 457, 365), (366, 456, 457), (367, 456, 366), (367, 455, 456), (368, 455, 367), (368, 454, 455), (368, 453, 454), (369, 453, 368), (369, 452, 453), (370, 452, 369), (370, 451, 452), (370, 450, 451), (370, 449, 450), (371, 449, 370), (371, 448, 449), (371, 447, 448), (372, 447, 371), (373, 447, 372), (374, 447, 373), (375, 447, 374), (376, 447, 375), (377, 447, 376), (378, 447, 377), (379, 447, 378), (446, 447, 379), (380, 446, 379), (380, 445, 446), (380, 444, 445), (380, 443, 444), (381, 443, 380), (381, 442, 443), (381, 441, 442), (382, 441, 381), (382, 440, 441), (383, 440, 382), (383, 439, 440), (383, 438, 439), (384, 438, 383), (384, 437, 438), (385, 437, 384), (385, 436, 437), (386, 436, 385), (386, 435, 436), (387, 435, 386), (387, 434, 435), (387, 433, 434), (388, 433, 387), (388, 432, 433), (388, 431, 432), (389, 431, 388), (412, 410, 411), (389, 430, 431), (413, 410, 412), (389, 429, 430), (414, 410, 413), (390, 429, 389), (390, 428, 429), (415, 410, 414), (416, 410, 415), (390, 427, 428), (417, 410, 416), (390, 426, 427), (418, 410, 417), (419, 410, 418), (390, 425, 426), (391, 425, 390), (420, 410, 419), (391, 424, 425), (421, 410, 420), (422, 410, 421), (391, 423, 424), (423, 410, 422), (391, 410, 423), (392, 410, 391), (393, 410, 392), (394, 410, 393), (394, 409, 410), (394, 408, 409), (394, 407, 408), (395, 407, 394), (395, 406, 407), (395, 405, 406), (396, 405, 395), (396, 404, 405), (396, 403, 404), (396, 402, 403), (397, 402, 396), (397, 401, 402), (397, 400, 401), (398, 400, 397), (398, 399, 400), (487, 489, 488, 486), (489, 491, 490, 488), (491, 493, 492, 490), (493, 495, 494, 492), (495, 497, 496, 494), (497, 499, 498, 496), (499, 501, 500, 498), (501, 503, 502, 500), (503, 505, 504, 502), (505, 507, 506, 504), (507, 509, 508, 506), (509, 511, 510, 508), (511, 513, 512, 510), (513, 515, 514, 512), (515, 517, 516, 514), (517, 519, 518, 516), (519, 521, 520, 518), (521, 523, 522, 520), (523, 525, 524, 522), (525, 527, 526, 524), (527, 529, 528, 526), (529, 531, 530, 528), (531, 533, 532, 530), (533, 535, 534, 532), (535, 537, 536, 534), (537, 539, 538, 536), (539, 541, 540, 538), (541, 543, 542, 540), (543, 545, 544, 542), (545, 547, 546, 544), (547, 549, 548, 546), (549, 551, 550, 548), (551, 553, 552, 550), (553, 555, 554, 552), (555, 557, 556, 554), (557, 559, 558, 556), (559, 561, 560, 558), (561, 563, 562, 560), (563, 565, 564, 562), (565, 567, 566, 564), (567, 569, 568, 566), (569, 571, 570, 568), (571, 573, 572, 570), (573, 575, 574, 572), (575, 577, 576, 574), (577, 579, 578, 576), (579, 581, 580, 578), (581, 583, 582, 580), (583, 585, 584, 582), (585, 587, 586, 584), (587, 589, 588, 586), (589, 591, 590, 588), (591, 593, 592, 590), (593, 595, 594, 592), (595, 597, 596, 594), (597, 599, 598, 596), (599, 601, 600, 598), (601, 603, 602, 600), (603, 605, 604, 602), (605, 607, 606, 604), (607, 609, 608, 606), (609, 611, 610, 608), (611, 613, 612, 610), (613, 615, 614, 612), (615, 617, 616, 614), (617, 619, 618, 616), (619, 621, 620, 618), (621, 623, 622, 620), (623, 625, 624, 622), (625, 627, 626, 624), (627, 629, 628, 626), (629, 631, 630, 628), (631, 633, 632, 630), (633, 635, 634, 632), (635, 637, 636, 634), (637, 639, 638, 636), (639, 641, 640, 638), (641, 643, 642, 640), (643, 645, 644, 642), (645, 647, 646, 644), (647, 649, 648, 646), (649, 651, 650, 648), (651, 653, 652, 650), (653, 655, 654, 652), (655, 657, 656, 654), (657, 659, 658, 656), (659, 661, 660, 658), (661, 663, 662, 660), (663, 665, 664, 662), (665, 667, 666, 664), (667, 669, 668, 666), (669, 671, 670, 668), (671, 673, 672, 670), (673, 675, 674, 672), (675, 677, 676, 674), (677, 679, 678, 676), (679, 681, 680, 678), (681, 683, 682, 680), (683, 685, 684, 682), (685, 687, 686, 684), (687, 689, 688, 686), (689, 691, 690, 688), (691, 693, 692, 690), (693, 695, 694, 692), (695, 697, 696, 694), (697, 699, 698, 696), (699, 701, 700, 698), (701, 703, 702, 700), (703, 705, 704, 702), (705, 707, 706, 704), (707, 709, 708, 706), (709, 711, 710, 708), (711, 713, 712, 710), (713, 715, 714, 712), (715, 717, 716, 714), (717, 719, 718, 716), (719, 721, 720, 718), (721, 723, 722, 720), (723, 725, 724, 722), (725, 727, 726, 724), (727, 729, 728, 726), (729, 731, 730, 728), (731, 733, 732, 730), (733, 735, 734, 732), (735, 737, 736, 734), (737, 739, 738, 736), (739, 741, 740, 738), (741, 743, 742, 740), (743, 745, 744, 742), (745, 747, 746, 744), (747, 749, 748, 746), (749, 751, 750, 748), (751, 753, 752, 750), (753, 755, 754, 752), (755, 757, 756, 754), (757, 759, 758, 756), (759, 761, 760, 758), (761, 763, 762, 760), (763, 765, 764, 762), (765, 767, 766, 764), (767, 769, 768, 766), (769, 771, 770, 768), (771, 773, 772, 770), (773, 775, 774, 772), (775, 777, 776, 774), (777, 779, 778, 776), (779, 487, 486, 778), (781, 783, 782, 780), (783, 785, 784, 782), (785, 787, 786, 784), (787, 789, 788, 786), (789, 791, 790, 788), (791, 793, 792, 790), (793, 795, 794, 792), (795, 797, 796, 794), (797, 799, 798, 796), (799, 801, 800, 798), (801, 803, 802, 800), (803, 805, 804, 802), (805, 807, 806, 804), (807, 809, 808, 806), (809, 811, 810, 808), (811, 813, 812, 810), (813, 815, 814, 812), (815, 817, 816, 814), (817, 819, 818, 816), (819, 821, 820, 818), (821, 823, 822, 820), (823, 825, 824, 822), (825, 827, 826, 824), (827, 829, 828, 826), (829, 831, 830, 828), (831, 833, 832, 830), (833, 835, 834, 832), (835, 837, 836, 834), (837, 839, 838, 836), (839, 841, 840, 838), (841, 843, 842, 840), (843, 845, 844, 842), (845, 847, 846, 844), (847, 849, 848, 846), (849, 851, 850, 848), (851, 853, 852, 850), (853, 855, 854, 852), (855, 857, 856, 854), (857, 859, 858, 856), (859, 861, 860, 858), (861, 863, 862, 860), (863, 865, 864, 862), (865, 867, 866, 864), (867, 869, 868, 866), (869, 871, 870, 868), (871, 873, 872, 870), (873, 875, 874, 872), (875, 781, 780, 874), (877, 879, 878, 876), (879, 881, 880, 878), (881, 883, 882, 880), (883, 885, 884, 882), (885, 887, 886, 884), (887, 889, 888, 886), (889, 891, 890, 888), (891, 893, 892, 890), (893, 895, 894, 892), (895, 897, 896, 894), (897, 899, 898, 896), (899, 901, 900, 898), (901, 903, 902, 900), (903, 905, 904, 902), (905, 907, 906, 904), (907, 909, 908, 906), (909, 911, 910, 908), (911, 913, 912, 910), (913, 915, 914, 912), (915, 917, 916, 914), (917, 919, 918, 916), (919, 921, 920, 918), (921, 923, 922, 920), (923, 925, 924, 922), (925, 927, 926, 924), (927, 929, 928, 926), (929, 931, 930, 928), (931, 933, 932, 930), (933, 935, 934, 932), (935, 937, 936, 934), (937, 939, 938, 936), (939, 941, 940, 938), (941, 943, 942, 940), (943, 945, 944, 942), (945, 947, 946, 944), (947, 949, 948, 946), (949, 951, 950, 948), (951, 953, 952, 950), (953, 955, 954, 952), (955, 957, 956, 954), (957, 959, 958, 956), (959, 961, 960, 958), (961, 963, 962, 960), (963, 965, 964, 962), (965, 967, 966, 964), (967, 969, 968, 966), (969, 971, 970, 968), (971, 877, 876, 970)])
me_cutext_002.polygons.foreach_set('use_smooth', [0, 0, 0, 0, 0, 0, 0, 0, 0, 0, 0, 0, 0, 0, 0, 0, 0, 0, 0, 0, 0, 0, 0, 0, 0, 0, 0, 0, 0, 0, 0, 0, 0, 0, 0, 0, 0, 0, 0, 0, 0, 0, 0, 0, 0, 0, 0, 0, 0, 0, 0, 0, 0, 0, 0, 0, 0, 0, 0, 0, 0, 0, 0, 0, 0, 0, 0, 0, 0, 0, 0, 0, 0, 0, 0, 0, 0, 0, 0, 0, 0, 0, 0, 0, 0, 0, 0, 0, 0, 0, 0, 0, 0, 0, 0, 0, 0, 0, 0, 0, 0, 0, 0, 0, 0, 0, 0, 0, 0, 0, 0, 0, 0, 0, 0, 0, 0, 0, 0, 0, 0, 0, 0, 0, 0, 0, 0, 0, 0, 0, 0, 0, 0, 0, 0, 0, 0, 0, 0, 0, 0, 0, 0, 0, 0, 0, 0, 0, 0, 0, 0, 0, 0, 0, 0, 0, 0, 0, 0, 0, 0, 0, 0, 0, 0, 0, 0, 0, 0, 0, 0, 0, 0, 0, 0, 0, 0, 0, 0, 0, 0, 0, 0, 0, 0, 0, 0, 0, 0, 0, 0, 0, 0, 0, 0, 0, 0, 0, 0, 0, 0, 0, 0, 0, 0, 0, 0, 0, 0, 0, 0, 0, 0, 0, 0, 0, 0, 0, 0, 0, 0, 0, 0, 0, 0, 0, 0, 0, 0, 0, 0, 0, 0, 0, 0, 0, 0, 0, 0, 0, 0, 0, 0, 0, 0, 0, 0, 0, 0, 0, 0, 0, 0, 0, 0, 0, 0, 0, 0, 0, 0, 0, 0, 0, 0, 0, 0, 0, 0, 0, 0, 0, 0, 0, 0, 0, 0, 0, 0, 0, 0, 0, 0, 0, 0, 0, 0, 0, 0, 0, 0, 0, 0, 0, 0, 0, 0, 0, 0, 0, 0, 0, 0, 0, 0, 0, 0, 0, 0, 0, 0, 0, 0, 0, 0, 0, 0, 0, 0, 0, 0, 0, 0, 0, 0, 0, 0, 0, 0, 0, 0, 0, 0, 0, 0, 0, 0, 0, 0, 0, 0, 0, 0, 0, 0, 0, 0, 0, 0, 0, 0, 0, 0, 0, 0, 0, 0, 0, 0, 0, 0, 0, 0, 0, 0, 0, 0, 0, 0, 0, 0, 0, 0, 0, 0, 0, 0, 0, 0, 0, 0, 0, 0, 0, 0, 0, 0, 0, 0, 0, 0, 0, 0, 0, 0, 0, 0, 0, 0, 0, 0, 0, 0, 0, 0, 0, 0, 0, 0, 0, 0, 0, 0, 0, 0, 0, 0, 0, 0, 0, 0, 0, 0, 0, 0, 0, 0, 0, 0, 0, 0, 0, 0, 0, 0, 0, 0, 0, 0, 0, 0, 0, 0, 0, 0, 0, 0, 0, 0, 0, 0, 0, 0, 0, 0, 0, 0, 0, 0, 0, 0, 0, 0, 0, 0, 0, 0, 0, 0, 0, 0, 0, 0, 0, 0, 0, 0, 0, 0, 0, 0, 0, 1, 1, 1, 1, 1, 1, 1, 1, 1, 1, 1, 1, 1, 1, 1, 1, 1, 1, 1, 1, 1, 1, 1, 1, 1, 1, 1, 1, 1, 1, 1, 1, 1, 1, 1, 1, 1, 1, 1, 1, 1, 1, 1, 1, 1, 1, 1, 1, 1, 1, 1, 1, 1, 1, 1, 1, 1, 1, 1, 1, 1, 1, 1, 1, 1, 1, 1, 1, 1, 1, 1, 1, 1, 1, 1, 1, 1, 1, 1, 1, 1, 1, 1, 1, 1, 1, 1, 1, 1, 1, 1, 1, 1, 1, 1, 1, 1, 1, 1, 1, 1, 1, 1, 1, 1, 1, 1, 1, 1, 1, 1, 1, 1, 1, 1, 1, 1, 1, 1, 1, 1, 1, 1, 1, 1, 1, 1, 1, 1, 1, 1, 1, 1, 1, 1, 1, 1, 1, 1, 1, 1, 1, 1, 1, 1, 1, 1, 1, 1, 1, 1, 1, 1, 1, 1, 1, 1, 1, 1, 1, 1, 1, 1, 1, 1, 1, 1, 1, 1, 1, 1, 1, 1, 1, 1, 1, 1, 1, 1, 1, 1, 1, 1, 1, 1, 1, 1, 1, 1, 1, 1, 1, 1, 1, 1, 1, 1, 1, 1, 1, 1, 1, 1, 1, 1, 1, 1, 1, 1, 1, 1, 1, 1, 1, 1, 1, 1, 1, 1, 1, 1, 1, 1, 1, 1, 1, 1, 1, 1, 1, 1, 1, 1, 1, 1, 1, 1, 1, 1, 1, 1, 1, 1])
me_cutext_002.use_remesh_preserve_volume = False
me_cutext_002.use_remesh_preserve_attributes = False
me_cutext_002.use_mirror_vertex_groups = False
me_cutext_002.update()

# ---- objects
ob_text = bpy.data.objects.new('Text', me_cutext_002)
ob_lamp = bpy.data.objects.new('Lamp', light_lamp)
ob_camera = bpy.data.objects.new('Camera', cam_camera)

# ---- transforms, parenting, visibility, modifiers, constraints
ob_text.location = (0.0, 0.0, 0.0)
ob_text.lineart.crease_threshold = 0.0
ob_lamp.location = (4.076, 1.005, 5.904)
ob_lamp.rotation_euler = (0.6503, 0.05522, 1.866)
ob_lamp.lock_rotations_4d = False
ob_lamp.empty_display_type = 'ARROWS'
ob_lamp.color = (0.0, 0.0, 0.0, 0.0)
ob_lamp.lineart.crease_threshold = 0.0
ob_camera.location = (7.481, -6.508, 5.344)
ob_camera.rotation_euler = (1.109, 0.0, 0.8149)
ob_camera.lock_rotations_4d = False
ob_camera.empty_display_type = 'ARROWS'
ob_camera.color = (0.0, 0.0, 0.0, 0.0)
ob_camera.display_type = 'WIRE'
ob_camera.lineart.crease_threshold = 0.0

# ---- collection membership
col_collection_1.objects.link(ob_text)
col_collection_1.objects.link(ob_lamp)
col_collection_1.objects.link(ob_camera)

# ---- scene / render settings (as saved in the file)
scene.camera = ob_camera
scene.frame_start = 1; scene.frame_end = 250; scene.frame_set(1)
scene.render.engine = 'BLENDER_EEVEE_NEXT'
scene.render.resolution_percentage = 50
scene.render.dither_intensity = 0.0
scene.cycles.use_denoising = False
scene.cycles.samples = 128
scene.cycles.sampling_pattern = 'TABULATED_SOBOL'
scene.cycles.use_adaptive_sampling = False
scene.cycles.use_light_tree = False
scene.cycles.blur_glossy = 0.0
scene.cycles.sample_clamp_indirect = 0.0
scene.view_settings.view_transform = 'Standard'
bpy.context.view_layer.update()
